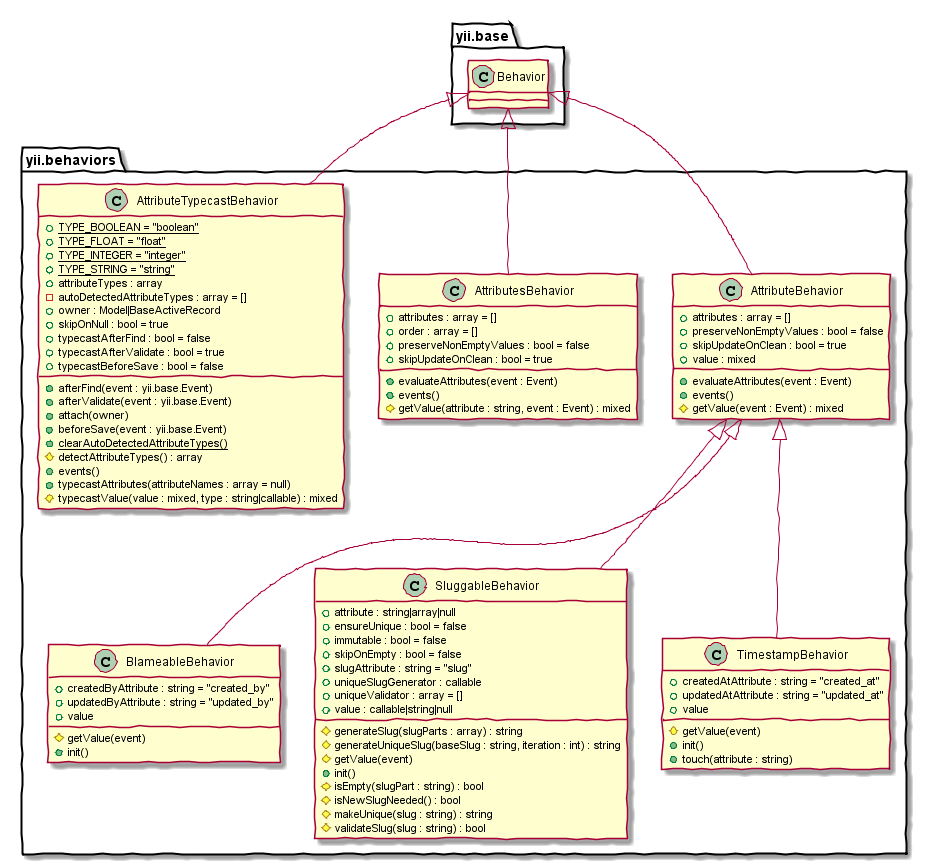

The diagram above was rendered by PlantUML. Its source (embedded in the PNG):
@startuml
skinparam handwritten true
class yii.behaviors.AttributeBehavior {
    +attributes : array = []
    +preserveNonEmptyValues : bool = false
    +skipUpdateOnClean : bool = true
    +value : mixed
    +evaluateAttributes(event : Event)
    +events()
    #getValue(event : Event) : mixed
}
class yii.behaviors.AttributeBehavior extends yii.base.Behavior
class yii.behaviors.AttributesBehavior {
    +attributes : array = []
    +order : array = []
    +preserveNonEmptyValues : bool = false
    +skipUpdateOnClean : bool = true
    +evaluateAttributes(event : Event)
    +events()
    #getValue(attribute : string, event : Event) : mixed
}
class yii.behaviors.AttributesBehavior extends yii.base.Behavior
class yii.behaviors.AttributeTypecastBehavior {
    +{static}TYPE_BOOLEAN = "boolean"
    +{static}TYPE_FLOAT = "float"
    +{static}TYPE_INTEGER = "integer"
    +{static}TYPE_STRING = "string"
    +attributeTypes : array
    -autoDetectedAttributeTypes : array = []
    +owner : Model|BaseActiveRecord
    +skipOnNull : bool = true
    +typecastAfterFind : bool = false
    +typecastAfterValidate : bool = true
    +typecastBeforeSave : bool = false
    +afterFind(event : yii.base.Event)
    +afterValidate(event : yii.base.Event)
    +attach(owner)
    +beforeSave(event : yii.base.Event)
    +{static}clearAutoDetectedAttributeTypes()
    #detectAttributeTypes() : array
    +events()
    +typecastAttributes(attributeNames : array = null)
    #typecastValue(value : mixed, type : string|callable) : mixed
}
class yii.behaviors.AttributeTypecastBehavior extends yii.base.Behavior
class yii.behaviors.BlameableBehavior {
    +createdByAttribute : string = "created_by"
    +updatedByAttribute : string = "updated_by"
    +value
    #getValue(event)
    +init()
}
class yii.behaviors.BlameableBehavior extends yii.behaviors.AttributeBehavior
class yii.behaviors.SluggableBehavior {
    +attribute : string|array|null
    +ensureUnique : bool = false
    +immutable : bool = false
    +skipOnEmpty : bool = false
    +slugAttribute : string = "slug"
    +uniqueSlugGenerator : callable
    +uniqueValidator : array = []
    +value : callable|string|null
    #generateSlug(slugParts : array) : string
    #generateUniqueSlug(baseSlug : string, iteration : int) : string
    #getValue(event)
    +init()
    #isEmpty(slugPart : string) : bool
    #isNewSlugNeeded() : bool
    #makeUnique(slug : string) : string
    #validateSlug(slug : string) : bool
}
class yii.behaviors.SluggableBehavior extends yii.behaviors.AttributeBehavior
class yii.behaviors.TimestampBehavior {
    +createdAtAttribute : string = "created_at"
    +updatedAtAttribute : string = "updated_at"
    +value
    #getValue(event)
    +init()
    +touch(attribute : string)
}
class yii.behaviors.TimestampBehavior extends yii.behaviors.AttributeBehavior
@enduml